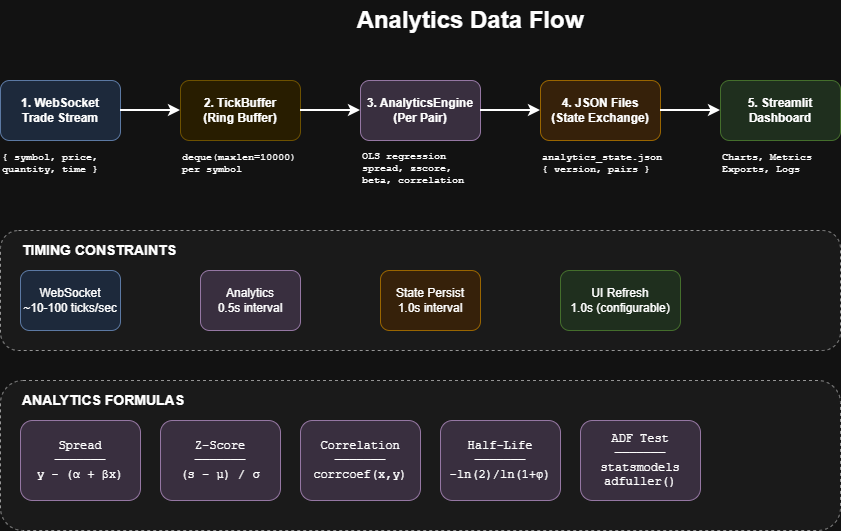

The diagram above was exported from draw.io. Its source (the exported page's mxGraphModel, read from the mxfile embedded in the PNG):
<mxGraphModel dx="1042" dy="527" grid="1" gridSize="10" guides="1" tooltips="1" connect="1" arrows="1" fold="1" page="1" pageScale="1" pageWidth="1100" pageHeight="850" math="0" shadow="0">
  <root>
    <mxCell id="0" />
    <mxCell id="1" parent="0" />
    <mxCell id="title" parent="1" style="text;html=1;strokeColor=none;fillColor=none;align=center;verticalAlign=middle;whiteSpace=wrap;rounded=0;fontSize=24;fontStyle=1" value="Analytics Data Flow" vertex="1">
      <mxGeometry height="40" width="300" x="400" y="20" as="geometry" />
    </mxCell>
    <mxCell id="step1" parent="1" style="rounded=1;whiteSpace=wrap;html=1;fillColor=#dae8fc;strokeColor=#6c8ebf;fontStyle=1" value="1. WebSocket&#10;Trade Stream" vertex="1">
      <mxGeometry height="60" width="120" x="80" y="100" as="geometry" />
    </mxCell>
    <mxCell id="step1-data" parent="1" style="text;html=1;strokeColor=none;fillColor=none;align=left;verticalAlign=middle;whiteSpace=wrap;rounded=0;fontFamily=Courier New;fontSize=10" value="{ symbol, price,&#10;  quantity, time }" vertex="1">
      <mxGeometry height="35" width="120" x="80" y="165" as="geometry" />
    </mxCell>
    <mxCell id="arr1" edge="1" parent="1" source="step1" style="edgeStyle=orthogonalEdgeStyle;rounded=0;orthogonalLoop=1;jettySize=auto;html=1;strokeWidth=2;" target="step2">
      <mxGeometry relative="1" as="geometry" />
    </mxCell>
    <mxCell id="step2" parent="1" style="rounded=1;whiteSpace=wrap;html=1;fillColor=#fff2cc;strokeColor=#d6b656;fontStyle=1" value="2. TickBuffer&#10;(Ring Buffer)" vertex="1">
      <mxGeometry height="60" width="120" x="260" y="100" as="geometry" />
    </mxCell>
    <mxCell id="step2-data" parent="1" style="text;html=1;strokeColor=none;fillColor=none;align=left;verticalAlign=middle;whiteSpace=wrap;rounded=0;fontFamily=Courier New;fontSize=10" value="deque(maxlen=10000)&#10;per symbol" vertex="1">
      <mxGeometry height="35" width="130" x="260" y="165" as="geometry" />
    </mxCell>
    <mxCell id="arr2" edge="1" parent="1" source="step2" style="edgeStyle=orthogonalEdgeStyle;rounded=0;orthogonalLoop=1;jettySize=auto;html=1;strokeWidth=2;" target="step3">
      <mxGeometry relative="1" as="geometry" />
    </mxCell>
    <mxCell id="step3" parent="1" style="rounded=1;whiteSpace=wrap;html=1;fillColor=#e1d5e7;strokeColor=#9673a6;fontStyle=1" value="3. AnalyticsEngine&#10;(Per Pair)" vertex="1">
      <mxGeometry height="60" width="120" x="440" y="100" as="geometry" />
    </mxCell>
    <mxCell id="step3-data" parent="1" style="text;html=1;strokeColor=none;fillColor=none;align=left;verticalAlign=middle;whiteSpace=wrap;rounded=0;fontFamily=Courier New;fontSize=10" value="OLS regression&#10;spread, zscore,&#10;beta, correlation" vertex="1">
      <mxGeometry height="45" width="130" x="440" y="165" as="geometry" />
    </mxCell>
    <mxCell id="arr3" edge="1" parent="1" source="step3" style="edgeStyle=orthogonalEdgeStyle;rounded=0;orthogonalLoop=1;jettySize=auto;html=1;strokeWidth=2;" target="step4">
      <mxGeometry relative="1" as="geometry" />
    </mxCell>
    <mxCell id="step4" parent="1" style="rounded=1;whiteSpace=wrap;html=1;fillColor=#ffe6cc;strokeColor=#d79b00;fontStyle=1" value="4. JSON Files&#10;(State Exchange)" vertex="1">
      <mxGeometry height="60" width="120" x="620" y="100" as="geometry" />
    </mxCell>
    <mxCell id="step4-data" parent="1" style="text;html=1;strokeColor=none;fillColor=none;align=left;verticalAlign=middle;whiteSpace=wrap;rounded=0;fontFamily=Courier New;fontSize=10" value="analytics_state.json&#10;{ version, pairs }" vertex="1">
      <mxGeometry height="35" width="130" x="620" y="165" as="geometry" />
    </mxCell>
    <mxCell id="arr4" edge="1" parent="1" source="step4" style="edgeStyle=orthogonalEdgeStyle;rounded=0;orthogonalLoop=1;jettySize=auto;html=1;strokeWidth=2;" target="step5">
      <mxGeometry relative="1" as="geometry" />
    </mxCell>
    <mxCell id="step5" parent="1" style="rounded=1;whiteSpace=wrap;html=1;fillColor=#d5e8d4;strokeColor=#82b366;fontStyle=1" value="5. Streamlit&#10;Dashboard" vertex="1">
      <mxGeometry height="60" width="120" x="800" y="100" as="geometry" />
    </mxCell>
    <mxCell id="step5-data" parent="1" style="text;html=1;strokeColor=none;fillColor=none;align=left;verticalAlign=middle;whiteSpace=wrap;rounded=0;fontFamily=Courier New;fontSize=10" value="Charts, Metrics&#10;Exports, Logs" vertex="1">
      <mxGeometry height="35" width="120" x="800" y="165" as="geometry" />
    </mxCell>
    <mxCell id="timing-box" parent="1" style="rounded=1;whiteSpace=wrap;html=1;fillColor=#f5f5f5;strokeColor=#666666;dashed=1;" value="" vertex="1">
      <mxGeometry height="120" width="840" x="80" y="250" as="geometry" />
    </mxCell>
    <mxCell id="timing-label" parent="1" style="text;html=1;strokeColor=none;fillColor=none;align=left;verticalAlign=middle;whiteSpace=wrap;rounded=0;fontStyle=1;fontSize=14" value="TIMING CONSTRAINTS" vertex="1">
      <mxGeometry height="20" width="200" x="100" y="260" as="geometry" />
    </mxCell>
    <mxCell id="t1" parent="1" style="rounded=1;whiteSpace=wrap;html=1;fillColor=#dae8fc;strokeColor=#6c8ebf;" value="WebSocket&#10;~10-100 ticks/sec" vertex="1">
      <mxGeometry height="60" width="100" x="100" y="290" as="geometry" />
    </mxCell>
    <mxCell id="t2" parent="1" style="rounded=1;whiteSpace=wrap;html=1;fillColor=#e1d5e7;strokeColor=#9673a6;" value="Analytics&#10;0.5s interval" vertex="1">
      <mxGeometry height="60" width="100" x="280" y="290" as="geometry" />
    </mxCell>
    <mxCell id="t3" parent="1" style="rounded=1;whiteSpace=wrap;html=1;fillColor=#ffe6cc;strokeColor=#d79b00;" value="State Persist&#10;1.0s interval" vertex="1">
      <mxGeometry height="60" width="100" x="460" y="290" as="geometry" />
    </mxCell>
    <mxCell id="t4" parent="1" style="rounded=1;whiteSpace=wrap;html=1;fillColor=#d5e8d4;strokeColor=#82b366;" value="UI Refresh&#10;1.0s (configurable)" vertex="1">
      <mxGeometry height="60" width="120" x="640" y="290" as="geometry" />
    </mxCell>
    <mxCell id="formula-box" parent="1" style="rounded=1;whiteSpace=wrap;html=1;fillColor=#f5f5f5;strokeColor=#666666;dashed=1;" value="" vertex="1">
      <mxGeometry height="150" width="840" x="80" y="400" as="geometry" />
    </mxCell>
    <mxCell id="formula-label" parent="1" style="text;html=1;strokeColor=none;fillColor=none;align=left;verticalAlign=middle;whiteSpace=wrap;rounded=0;fontStyle=1;fontSize=14" value="ANALYTICS FORMULAS" vertex="1">
      <mxGeometry height="20" width="200" x="100" y="410" as="geometry" />
    </mxCell>
    <mxCell id="f1" parent="1" style="rounded=1;whiteSpace=wrap;html=1;fillColor=#e1d5e7;strokeColor=#9673a6;fontFamily=Courier New" value="Spread&#10;───────&#10;y - (α + βx)" vertex="1">
      <mxGeometry height="80" width="120" x="100" y="440" as="geometry" />
    </mxCell>
    <mxCell id="f2" parent="1" style="rounded=1;whiteSpace=wrap;html=1;fillColor=#e1d5e7;strokeColor=#9673a6;fontFamily=Courier New" value="Z-Score&#10;───────&#10;(s - μ) / σ" vertex="1">
      <mxGeometry height="80" width="120" x="240" y="440" as="geometry" />
    </mxCell>
    <mxCell id="f3" parent="1" style="rounded=1;whiteSpace=wrap;html=1;fillColor=#e1d5e7;strokeColor=#9673a6;fontFamily=Courier New" value="Correlation&#10;───────&#10;corrcoef(x,y)" vertex="1">
      <mxGeometry height="80" width="120" x="380" y="440" as="geometry" />
    </mxCell>
    <mxCell id="f4" parent="1" style="rounded=1;whiteSpace=wrap;html=1;fillColor=#e1d5e7;strokeColor=#9673a6;fontFamily=Courier New" value="Half-Life&#10;───────&#10;-ln(2)/ln(1+φ)" vertex="1">
      <mxGeometry height="80" width="120" x="520" y="440" as="geometry" />
    </mxCell>
    <mxCell id="f5" parent="1" style="rounded=1;whiteSpace=wrap;html=1;fillColor=#e1d5e7;strokeColor=#9673a6;fontFamily=Courier New" value="ADF Test&#10;───────&#10;statsmodels&#10;adfuller()" vertex="1">
      <mxGeometry height="80" width="120" x="660" y="440" as="geometry" />
    </mxCell>
  </root>
</mxGraphModel>